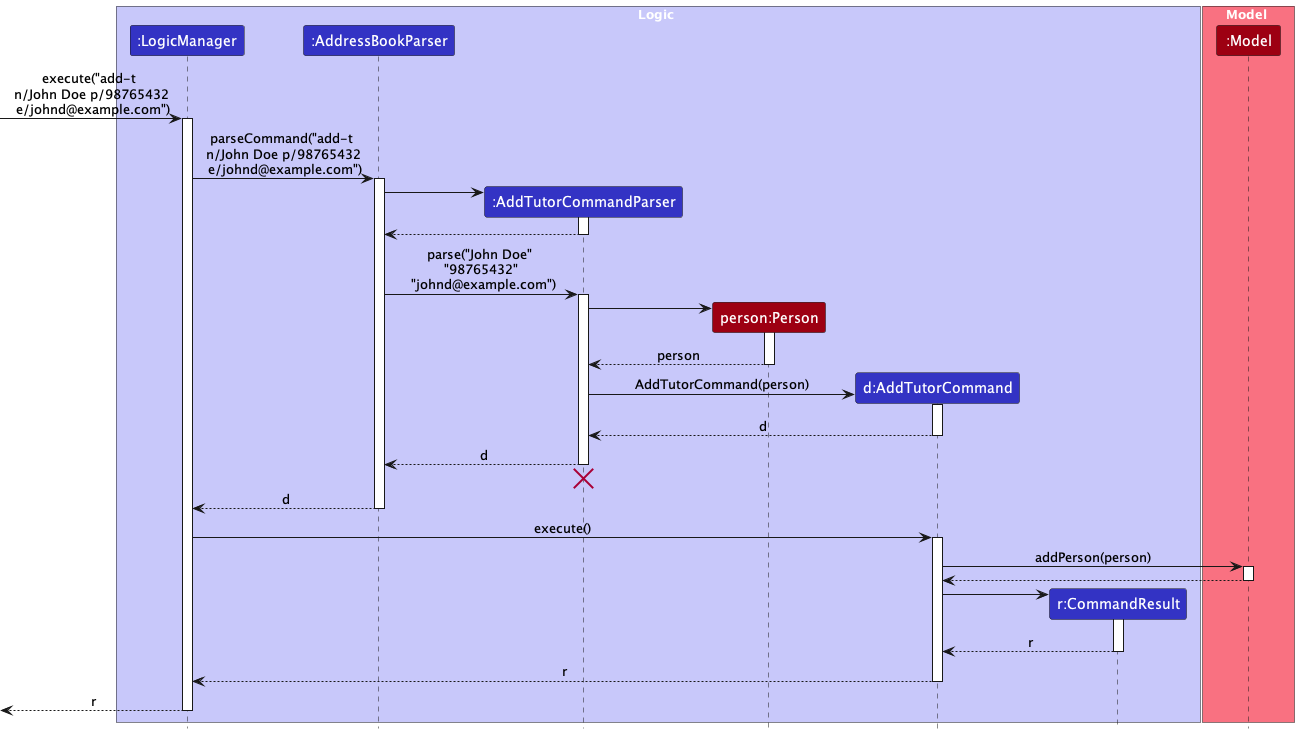

The diagram above was rendered by PlantUML. Its source (embedded in the PNG):
@startuml
!include style.puml
skinparam ArrowFontStyle plain

box Logic LOGIC_COLOR_T1
participant ":LogicManager" as LogicManager LOGIC_COLOR
participant ":AddressBookParser" as AddressBookParser LOGIC_COLOR
participant ":AddTutorCommandParser" as AddTutorCommandParser LOGIC_COLOR
participant "person:Person" as Person MODEL_COLOR
participant "d:AddTutorCommand" as AddTutorCommand LOGIC_COLOR
participant "r:CommandResult" as CommandResult LOGIC_COLOR
end box

box Model MODEL_COLOR_T1
participant ":Model" as Model MODEL_COLOR
end box

[-> LogicManager : execute("add-t \n n/John Doe p/98765432 \n e/johnd@example.com")
activate LogicManager

LogicManager -> AddressBookParser : parseCommand("add-t \n n/John Doe p/98765432 \n e/johnd@example.com")
activate AddressBookParser

create AddTutorCommandParser
AddressBookParser -> AddTutorCommandParser
activate AddTutorCommandParser

AddTutorCommandParser --> AddressBookParser
deactivate AddTutorCommandParser

AddressBookParser -> AddTutorCommandParser : parse("John Doe" \n "98765432" \n "johnd@example.com")
activate AddTutorCommandParser

create Person
AddTutorCommandParser -> Person
activate Person

Person --> AddTutorCommandParser : person
deactivate Person

create AddTutorCommand
AddTutorCommandParser -> AddTutorCommand : AddTutorCommand(person)
activate AddTutorCommand

AddTutorCommand --> AddTutorCommandParser : d
deactivate AddTutorCommand

AddTutorCommandParser --> AddressBookParser : d
deactivate AddTutorCommandParser
'Hidden arrow to position the destroy marker below the end of the activation bar.
AddTutorCommandParser -[hidden]-> AddressBookParser
destroy AddTutorCommandParser

AddressBookParser --> LogicManager : d
deactivate AddressBookParser

LogicManager -> AddTutorCommand : execute()
activate AddTutorCommand

AddTutorCommand -> Model : addPerson(person)
activate Model

Model --> AddTutorCommand
deactivate Model

create CommandResult
AddTutorCommand -> CommandResult
activate CommandResult

CommandResult --> AddTutorCommand : r
deactivate CommandResult

AddTutorCommand --> LogicManager : r
deactivate AddTutorCommand

[<--LogicManager : r
deactivate LogicManager
@enduml